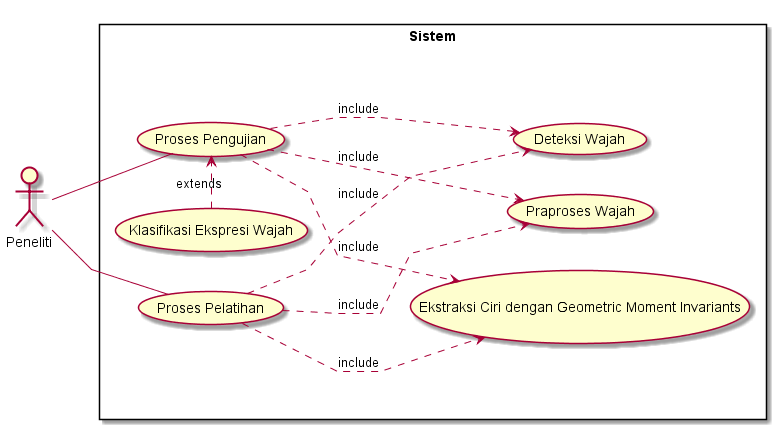

The diagram above was rendered by PlantUML. Its source (embedded in the PNG):
@startuml
left to right direction
skinparam packageStyle rectangle
skinparam linetype polyline
actor Peneliti

rectangle Sistem {
	Peneliti -- (Proses Pelatihan)
	Peneliti -- (Proses Pengujian)

	
	(Proses Pelatihan) ..> (Ekstraksi Ciri dengan Geometric Moment Invariants) : include
	(Proses Pelatihan) ..> (Praproses Wajah) : include
	(Proses Pelatihan) ..> (Deteksi Wajah) : include

	
 	(Klasifikasi Ekspresi Wajah) .> (Proses Pengujian) : extends
	(Proses Pengujian) ..> (Ekstraksi Ciri dengan Geometric Moment Invariants) : include
	(Proses Pengujian) ..> (Praproses Wajah) : include
	(Proses Pengujian) ..> (Deteksi Wajah) : include
}

@enduml